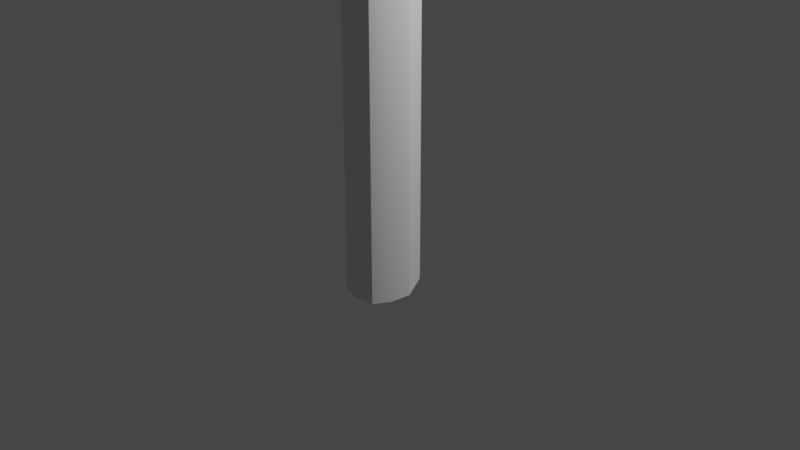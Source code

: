 # Source: long_candle.blend  (saved by Blender 3.5.10; exported with 4.5.12 LTS)
import bpy
from mathutils import Matrix  # noqa: F401  (used for matrix-valued properties, if any)

bpy.ops.wm.read_factory_settings(use_empty=True)
scene = bpy.context.scene
scene.name = 'Scene'

# ---- collections
col_collection = bpy.data.collections.new('Collection'); scene.collection.children.link(col_collection)

# ---- node groups
ng_auto_smooth = bpy.data.node_groups.new('Auto Smooth', 'GeometryNodeTree')
_s = ng_auto_smooth.interface.new_socket(name='Geometry', in_out='OUTPUT', socket_type='NodeSocketGeometry')
_s = ng_auto_smooth.interface.new_socket(name='Geometry', in_out='INPUT', socket_type='NodeSocketGeometry')
_s = ng_auto_smooth.interface.new_socket(name='Angle', in_out='INPUT', socket_type='NodeSocketFloat')
_s.subtype = 'ANGLE'
_s.min_value = 0.0
_s.max_value = 3.142
ng_auto_smooth.is_modifier = True
_N = ng_auto_smooth.nodes; _L = ng_auto_smooth.links
n0 = _N.new('NodeGroupOutput'); n0.name = 'Group Output'; n0.location = (480, -100)
n1 = _N.new('NodeGroupInput'); n1.name = 'Group Input'; n1.location = (-420, -300)
n2 = _N.new('NodeGroupInput'); n2.name = 'Group Input.001'; n2.location = (-60, -100)
n3 = _N.new('GeometryNodeSetShadeSmooth'); n3.name = 'Set Shade Smooth'; n3.location = (120, -100)
n3.domain = 'EDGE'
n4 = _N.new('GeometryNodeSetShadeSmooth'); n4.name = 'Set Shade Smooth.001'; n4.location = (300, -100)
n5 = _N.new('GeometryNodeInputMeshEdgeAngle'); n5.name = 'Edge Angle'; n5.location = (-420, -220)
n6 = _N.new('GeometryNodeInputEdgeSmooth'); n6.name = 'Is Edge Smooth'; n6.location = (-60, -160)
n7 = _N.new('GeometryNodeInputShadeSmooth'); n7.name = 'Is Face Smooth'; n7.location = (-240, -340)
n8 = _N.new('FunctionNodeBooleanMath'); n8.name = 'Boolean Math'; n8.location = (-60, -220)
n9 = _N.new('FunctionNodeCompare'); n9.name = 'Compare'; n9.location = (-240, -180)
n9.operation = 'LESS_EQUAL'
_L.new(n5.outputs[0], n9.inputs[0])
_L.new(n4.outputs[0], n0.inputs[0])
_L.new(n1.outputs[1], n9.inputs[1])
_L.new(n9.outputs[0], n8.inputs[0])
_L.new(n7.outputs[0], n8.inputs[1])
_L.new(n2.outputs[0], n3.inputs[0])
_L.new(n6.outputs[0], n3.inputs[1])
_L.new(n3.outputs[0], n4.inputs[0])
_L.new(n8.outputs[0], n3.inputs[2])
n0.is_active_output = True

# ---- world
world_world = bpy.data.worlds.new('World'); scene.world = world_world
world_world.use_nodes = True; world_world.node_tree.nodes.clear()
_N = world_world.node_tree.nodes; _L = world_world.node_tree.links
n0 = _N.new('ShaderNodeOutputWorld'); n0.name = 'World Output'; n0.location = (300, 300)
n1 = _N.new('ShaderNodeBackground'); n1.name = 'Background'; n1.location = (10, 300)
n1.inputs[0].default_value = (0.05088, 0.05088, 0.05088, 1.0)
_L.new(n1.outputs[0], n0.inputs[0])
n0.is_active_output = True
world_world.color = (0.05088, 0.05088, 0.05088)
world_world.use_sun_shadow = False
world_world.sun_shadow_jitter_overblur = 0.0

# ---- cameras
cam_camera = bpy.data.cameras.new('Camera')
cam_camera.clip_end = 100.0
cam_camera.ortho_scale = 7.314

# ---- lights
light_light = bpy.data.lights.new('Light', 'POINT')
light_light.transmission_factor = 0.0
light_light.energy = 1000.0
light_light.shadow_soft_size = 0.1
light_light.shadow_maximum_resolution = 0.006
light_light.use_absolute_resolution = True

# ---- meshes
me_cylinder_002 = bpy.data.meshes.new('Cylinder.002')
me_cylinder_002.from_pydata([(-0.00156, 0.2846, -0.2657), (-0.00156, 0.1855, 3.209), (0.1407, 0.2464, -0.2183), (0.09112, 0.1606, 3.209), (0.2448, 0.1423, -0.2766), (0.159, 0.0928, 3.209), (0.2829, 0.0001161, -0.3258), (0.1838, 0.000116, 3.209), (0.2448, -0.1421, -0.3374), (0.159, -0.09256, 3.209), (0.1407, -0.2462, -0.3551), (0.09112, -0.1604, 3.209), (-0.00156, -0.2843, -0.3433), (-0.00156, -0.1852, 3.062), (-0.1438, -0.2462, -0.3433), (-0.09424, -0.1604, 3.062), (-0.2479, -0.1421, -0.3719), (-0.1621, -0.09256, 3.234), (-0.286, 0.0001161, -0.3719), (-0.1869, 0.000116, 3.234), (-0.2479, 0.1423, -0.3258), (-0.1621, 0.0928, 3.209), (-0.1438, 0.2464, -0.3258), (-0.09424, 0.1606, 3.209), (0.1355, 0.2375, 3.101), (-0.00156, 0.2742, 3.148), (0.2358, 0.1372, 3.159), (0.2725, 0.000116, 3.209), (0.2358, -0.1369, 3.22), (0.1355, -0.2372, 3.238), (-0.00156, -0.274, 3.226), (-0.1386, -0.2372, 3.226), (-0.2389, -0.1369, 3.255), (-0.2756, 0.0001161, 3.255), (-0.2389, 0.1372, 3.209), (-0.1386, 0.2375, 3.209), (0.09396, 0.1656, 3.209), (-0.00156, 0.1912, 3.209), (0.1639, 0.09563, 3.209), (0.1895, 0.000116, 3.209), (0.1639, -0.0954, 3.209), (0.09396, -0.1653, 3.209), (-0.00156, -0.1909, 3.209), (-0.09708, -0.1653, 3.209), (-0.167, -0.0954, 3.209), (-0.1926, 0.000116, 3.209), (-0.167, 0.09563, 3.209), (-0.09708, 0.1656, 3.209), (0.05748, 0.1024, 3.036), (-0.00156, 0.1182, 3.036), (0.1007, 0.05916, 3.036), (0.1165, 0.000116, 3.036), (0.1007, -0.05893, 3.036), (0.05748, -0.1021, 3.036), (-0.00156, -0.118, 3.036), (-0.0606, -0.1021, 3.036), (-0.1038, -0.05893, 3.036), (-0.1196, 0.000116, 3.036), (-0.1038, 0.05916, 3.036), (-0.0606, 0.1024, 3.036), (0.09112, 0.1606, 3.036), (-0.00156, 0.1855, 3.036), (0.159, 0.0928, 3.036), (0.1838, 0.000116, 3.036), (0.159, -0.09256, 3.036), (0.09112, -0.1604, 3.036), (-0.00156, -0.1852, 3.182), (-0.09424, -0.1604, 3.182), (-0.1621, -0.09256, 3.01), (-0.1869, 0.000116, 3.01), (-0.1621, 0.0928, 3.036), (-0.09424, 0.1606, 3.036), (-0.002759, 0.005102, 2.977), (0.002133, 0.003736, 2.977), (-0.00634, 0.008634, 2.979), (-0.007651, 0.01339, 2.983), (-0.00634, 0.01808, 2.988), (-0.002759, 0.02147, 2.992), (0.002133, 0.02263, 2.994), (-0.008789, 0.00843, 2.987), (-0.005208, 0.004898, 2.985), (0.01192, 0.01298, 2.988), (0.01052, 0.0223, 2.976), (0.00694, 0.01892, 2.972), (0.05748, 0.1024, 2.847), (-0.00156, 0.1182, 2.847), (0.1007, 0.05916, 2.847), (0.1165, 0.000116, 2.847), (0.1007, -0.05893, 2.847), (0.05748, -0.1021, 2.847), (-0.00156, -0.118, 2.847), (-0.07642, -0.115, 2.84), (-0.1196, -0.07176, 2.84), (-0.1196, 0.000116, 2.847), (-0.1039, 0.07318, 2.84), (-0.06069, 0.1164, 2.84), (-0.01014, -0.02103, 3.278), (-0.005253, -0.0224, 3.278), (-0.01373, -0.0175, 3.28), (-0.01504, -0.01275, 3.284), (-0.01373, -0.008053, 3.289), (-0.01014, -0.004668, 3.293), (-0.005253, -0.003503, 3.295), (-0.0003608, -0.00487, 3.295), (0.00322, -0.008402, 3.293), (0.004531, -0.01315, 3.289), (0.00322, -0.01785, 3.284), (-0.0003608, -0.02123, 3.28), (-0.00156, 0.2801, 1.189), (-0.00156, 0.2767, 2.327), (0.1367, 0.2396, 2.302), (0.1385, 0.2426, 1.196), (0.238, 0.1384, 2.333), (0.2409, 0.1401, 1.187), (0.275, 0.000116, 2.358), (0.2785, 0.000116, 1.18), (0.238, -0.1382, 2.364), (0.2409, -0.1399, 1.178), (0.1367, -0.2394, 2.373), (0.1385, -0.2424, 1.176), (-0.00156, -0.2764, 2.367), (-0.00156, -0.2799, 1.178), (-0.1398, -0.2394, 2.367), (-0.1416, -0.2424, 1.178), (-0.2411, -0.1382, 2.382), (-0.2441, -0.1399, 1.173), (-0.2781, 0.0001161, 2.382), (-0.2816, 0.0001161, 1.173), (-0.2411, 0.1384, 2.358), (-0.2441, 0.1401, 1.18), (-0.1398, 0.2396, 2.358), (-0.1416, 0.2426, 1.18)], [], [(109, 25, 24, 110), (110, 24, 26, 112), (112, 26, 27, 114), (114, 27, 28, 116), (116, 28, 29, 118), (118, 29, 30, 120), (120, 30, 31, 122), (122, 31, 32, 124), (124, 32, 33, 126), (126, 33, 34, 128), (3, 1, 61, 60), (128, 34, 35, 130), (130, 35, 25, 109), (0, 2, 4, 6, 8, 10, 12, 14, 16, 18, 20, 22), (37, 36, 24, 25), (36, 38, 26, 24), (38, 39, 27, 26), (39, 40, 28, 27), (40, 41, 29, 28), (41, 42, 30, 29), (42, 43, 31, 30), (43, 44, 32, 31), (44, 45, 33, 32), (45, 46, 34, 33), (46, 47, 35, 34), (47, 37, 25, 35), (1, 3, 36, 37), (3, 5, 38, 36), (5, 7, 39, 38), (7, 9, 40, 39), (9, 11, 41, 40), (11, 13, 42, 41), (13, 15, 43, 42), (15, 17, 44, 43), (17, 19, 45, 44), (19, 21, 46, 45), (21, 23, 47, 46), (23, 1, 37, 47), (55, 54, 90, 91), (17, 15, 67, 68), (11, 9, 64, 65), (1, 23, 71, 61), (5, 3, 60, 62), (19, 17, 68, 69), (13, 11, 65, 66), (7, 5, 62, 63), (21, 19, 69, 70), (15, 13, 66, 67), (9, 7, 63, 64), (23, 21, 70, 71), (49, 48, 60, 61), (48, 50, 62, 60), (50, 51, 63, 62), (51, 52, 64, 63), (52, 53, 65, 64), (53, 54, 66, 65), (54, 55, 67, 66), (55, 56, 68, 67), (56, 57, 69, 68), (57, 58, 70, 69), (58, 59, 71, 70), (59, 49, 61, 71), (82, 81, 105, 106), (52, 51, 87, 88), (59, 58, 94, 95), (48, 49, 85, 84), (56, 55, 91, 92), (53, 52, 88, 89), (49, 59, 95, 85), (50, 48, 84, 86), (57, 56, 92, 93), (54, 53, 89, 90), (51, 50, 86, 87), (58, 57, 93, 94), (73, 72, 84, 85), (72, 74, 86, 84), (74, 75, 87, 86), (75, 76, 88, 87), (76, 77, 89, 88), (77, 78, 90, 89), (78, 79, 91, 90), (79, 92, 80, 91), (80, 81, 93, 92), (81, 82, 94, 93), (82, 83, 95, 94), (83, 73, 85, 95), (96, 97, 107, 106, 105, 104, 103, 102, 101, 100, 99, 98), (79, 78, 102, 103), (76, 75, 99, 100), (83, 82, 106, 107), (72, 73, 97, 96), (80, 79, 103, 104), (77, 76, 100, 101), (73, 83, 107, 97), (74, 72, 96, 98), (81, 80, 104, 105), (78, 77, 101, 102), (75, 74, 98, 99), (92, 91, 80, 79), (92, 91, 80), (79, 92, 80), (22, 131, 108, 0), (131, 130, 109, 108), (20, 129, 131, 22), (129, 128, 130, 131), (18, 127, 129, 20), (127, 126, 128, 129), (16, 125, 127, 18), (125, 124, 126, 127), (14, 123, 125, 16), (123, 122, 124, 125), (12, 121, 123, 14), (121, 120, 122, 123), (10, 119, 121, 12), (119, 118, 120, 121), (8, 117, 119, 10), (117, 116, 118, 119), (6, 115, 117, 8), (115, 114, 116, 117), (4, 113, 115, 6), (113, 112, 114, 115), (2, 111, 113, 4), (111, 110, 112, 113), (0, 108, 111, 2), (108, 109, 110, 111)])
me_cylinder_002.polygons.foreach_set('use_smooth', [True] * 125)
_uv = me_cylinder_002.uv_layers.new(name='UVMap')
_uv.uv.foreach_set('vector', [0.1578, 0.7441, 0.1588, 0.9704, 0.1383, 0.9578, 0.1372, 0.7377, 0.2691, 0.2581, 0.2702, 0.03798, 0.2878, 0.02149, 0.2869, 0.2493, 0.2869, 0.2493, 0.2878, 0.02149, 0.3205, 0.007733, 0.3199, 0.2421, 0.3199, 0.2421, 0.3205, 0.007733, 0.3596, 0.004568, 0.3593, 0.2404, 0.3593, 0.2404, 0.3596, 0.004568, 0.3945, 0.0, 0.3945, 0.2382, 0.003683, 0.2427, 0.00485, 0.004513, 0.03689, 0.00749, 0.03602, 0.2441, 0.03602, 0.2441, 0.03689, 0.00749, 0.07584, 0.007542, 0.07533, 0.2442, 0.07533, 0.2442, 0.07584, 0.007542, 0.1113, 0.0, 0.1111, 0.2404, 0.1111, 0.2404, 0.1113, 0.0, 0.1337, 0.0005643, 0.1337, 0.241, 0.2656, 0.7591, 0.2656, 0.9995, 0.2323, 0.9866, 0.232, 0.7523, 0.5375, 0.3404, 0.5376, 0.3667, 0.49, 0.3669, 0.4899, 0.3405, 0.232, 0.7523, 0.2323, 0.9866, 0.1932, 0.9867, 0.1925, 0.7523, 0.1925, 0.7523, 0.1932, 0.9867, 0.1588, 0.9704, 0.1578, 0.7441, 0.4505, 0.002256, 0.4917, 0.0, 0.5262, 0.02276, 0.546, 0.05971, 0.5462, 0.1002, 0.526, 0.1357, 0.4913, 0.1551, 0.4508, 0.1551, 0.4151, 0.1365, 0.3945, 0.1019, 0.3948, 0.05971, 0.4147, 0.0251, 0.5047, 0.2656, 0.5183, 0.242, 0.5401, 0.2493, 0.5207, 0.2825, 0.5183, 0.242, 0.5183, 0.2148, 0.5403, 0.2095, 0.5401, 0.2493, 0.5183, 0.2148, 0.5046, 0.1912, 0.5208, 0.175, 0.5403, 0.2095, 0.5046, 0.1912, 0.481, 0.1776, 0.487, 0.1554, 0.5208, 0.175, 0.481, 0.1776, 0.4538, 0.1776, 0.4479, 0.1551, 0.487, 0.1554, 0.4538, 0.1776, 0.4302, 0.1912, 0.414, 0.1748, 0.4479, 0.1551, 0.4302, 0.1912, 0.4166, 0.2148, 0.3945, 0.2086, 0.414, 0.1748, 0.4166, 0.2148, 0.4166, 0.242, 0.3946, 0.2473, 0.3945, 0.2086, 0.4166, 0.242, 0.4302, 0.2656, 0.4142, 0.2811, 0.3946, 0.2473, 0.4302, 0.2656, 0.4538, 0.2792, 0.4479, 0.3013, 0.4142, 0.2811, 0.4538, 0.2792, 0.4811, 0.2792, 0.487, 0.3013, 0.4479, 0.3013, 0.4811, 0.2792, 0.5047, 0.2656, 0.5207, 0.2825, 0.487, 0.3013, 0.5036, 0.2645, 0.5168, 0.2416, 0.5183, 0.242, 0.5047, 0.2656, 0.5168, 0.2416, 0.5168, 0.2152, 0.5183, 0.2148, 0.5183, 0.242, 0.5168, 0.2152, 0.5035, 0.1923, 0.5046, 0.1912, 0.5183, 0.2148, 0.5035, 0.1923, 0.4806, 0.1791, 0.481, 0.1776, 0.5046, 0.1912, 0.4806, 0.1791, 0.4542, 0.1791, 0.4538, 0.1776, 0.481, 0.1776, 0.5155, 0.5274, 0.475, 0.5042, 0.5154, 0.5031, 0.5156, 0.5271, 0.475, 0.5042, 0.4747, 0.4904, 0.5151, 0.4889, 0.5154, 0.5031, 0.5148, 0.4049, 0.4678, 0.4168, 0.4748, 0.4156, 0.4745, 0.4033, 0.5472, 0.2474, 0.5472, 0.2625, 0.5403, 0.2642, 0.5403, 0.2486, 0.5403, 0.2474, 0.5437, 0.224, 0.5438, 0.2244, 0.5473, 0.2474, 0.4542, 0.2777, 0.4807, 0.2777, 0.4811, 0.2792, 0.4538, 0.2792, 0.4807, 0.2777, 0.5036, 0.2645, 0.5047, 0.2656, 0.4811, 0.2792, 0.413, 0.444, 0.4218, 0.4439, 0.4218, 0.4959, 0.4074, 0.4978, 0.4678, 0.4168, 0.5148, 0.4049, 0.4817, 0.4049, 0.5293, 0.4168, 0.5155, 0.5274, 0.5156, 0.5539, 0.4679, 0.5539, 0.4679, 0.5275, 0.5376, 0.3667, 0.5379, 0.3884, 0.4903, 0.3885, 0.49, 0.3669, 0.5376, 0.3164, 0.5375, 0.3404, 0.4899, 0.3405, 0.49, 0.3166, 0.468, 0.4389, 0.4678, 0.4168, 0.5293, 0.4168, 0.5295, 0.4389, 0.475, 0.5042, 0.5155, 0.5274, 0.4679, 0.5275, 0.5081, 0.5042, 0.5379, 0.3013, 0.5376, 0.3164, 0.49, 0.3166, 0.4903, 0.3014, 0.475, 0.4653, 0.468, 0.4389, 0.5295, 0.4389, 0.5226, 0.4653, 0.5666, 0.1882, 0.5403, 0.1882, 0.5403, 0.1552, 0.5666, 0.1551, 0.5156, 0.5539, 0.5154, 0.5764, 0.4678, 0.5765, 0.4679, 0.5539, 0.4748, 0.4889, 0.475, 0.4653, 0.5226, 0.4653, 0.5224, 0.4889, 0.4175, 0.336, 0.413, 0.3522, 0.3945, 0.3522, 0.4014, 0.3267, 0.413, 0.3522, 0.4174, 0.3685, 0.4013, 0.3777, 0.3945, 0.3522, 0.4174, 0.3685, 0.4292, 0.3804, 0.4199, 0.3964, 0.4013, 0.3777, 0.4292, 0.3804, 0.4455, 0.3848, 0.4454, 0.4033, 0.4199, 0.3964, 0.4455, 0.3848, 0.4618, 0.3805, 0.471, 0.3966, 0.4454, 0.4033, 0.4618, 0.3805, 0.4737, 0.3686, 0.4899, 0.3799, 0.471, 0.3966, 0.4218, 0.4439, 0.413, 0.444, 0.3952, 0.4036, 0.409, 0.4033, 0.413, 0.444, 0.4125, 0.4443, 0.3945, 0.4513, 0.3952, 0.4036, 0.4738, 0.3361, 0.462, 0.3242, 0.4713, 0.3079, 0.4899, 0.3266, 0.462, 0.3242, 0.4457, 0.3198, 0.4458, 0.3013, 0.4713, 0.3079, 0.4457, 0.3198, 0.4294, 0.3241, 0.4202, 0.308, 0.4458, 0.3013, 0.4294, 0.3241, 0.4175, 0.336, 0.4014, 0.3267, 0.4202, 0.308, 0.5632, 0.08652, 0.5621, 0.08318, 0.5632, 0.0, 0.5631, 0.001243, 0.4534, 0.4438, 0.4678, 0.4439, 0.4678, 0.4959, 0.4534, 0.4958, 0.4487, 0.5017, 0.4485, 0.5168, 0.3945, 0.5129, 0.3947, 0.4978, 0.5694, 0.5138, 0.5694, 0.5306, 0.5174, 0.5307, 0.5174, 0.514, 0.4485, 0.5477, 0.4487, 0.5553, 0.3948, 0.5598, 0.3947, 0.5522, 0.4366, 0.4438, 0.4534, 0.4438, 0.4534, 0.4958, 0.4366, 0.4958, 0.5694, 0.5306, 0.5696, 0.5444, 0.5156, 0.5459, 0.5174, 0.5307, 0.5694, 0.4986, 0.5694, 0.5138, 0.5174, 0.514, 0.5174, 0.4987, 0.4485, 0.5336, 0.4485, 0.5477, 0.3947, 0.5522, 0.3965, 0.5334, 0.4218, 0.4439, 0.4366, 0.4438, 0.4366, 0.4958, 0.4218, 0.4959, 0.5696, 0.4889, 0.5694, 0.4986, 0.5174, 0.4987, 0.5176, 0.489, 0.4485, 0.5168, 0.4485, 0.5336, 0.3965, 0.5334, 0.3945, 0.5129, 0.5704, 0.3201, 0.57, 0.3187, 0.5423, 0.3339, 0.5379, 0.3176, 0.57, 0.3187, 0.5691, 0.3178, 0.5542, 0.3458, 0.5423, 0.3339, 0.5691, 0.3178, 0.5678, 0.3174, 0.5704, 0.3502, 0.5542, 0.3458, 0.5367, 0.4498, 0.5353, 0.4485, 0.5464, 0.4868, 0.5295, 0.4868, 0.5353, 0.4485, 0.5341, 0.4474, 0.5614, 0.4868, 0.5464, 0.4868, 0.5462, 0.1882, 0.5448, 0.1883, 0.5571, 0.224, 0.5403, 0.224, 0.5719, 0.3919, 0.5699, 0.3907, 0.5526, 0.3543, 0.5719, 0.3502, 0.5699, 0.3907, 0.5379, 0.3587, 0.5709, 0.3897, 0.5526, 0.3543, 0.5639, 0.4412, 0.5673, 0.4452, 0.534, 0.4273, 0.5421, 0.4092, 0.5673, 0.4452, 0.5658, 0.4474, 0.5295, 0.4474, 0.534, 0.4273, 0.4619, 0.4978, 0.4605, 0.4989, 0.4655, 0.5357, 0.4487, 0.5357, 0.5662, 0.3213, 0.5704, 0.3201, 0.5379, 0.3176, 0.5384, 0.3013, 0.4906, 0.3931, 0.4899, 0.3918, 0.4899, 0.3904, 0.4906, 0.3892, 0.4917, 0.3885, 0.493, 0.3886, 0.4942, 0.3893, 0.4948, 0.3905, 0.4948, 0.3919, 0.4942, 0.3931, 0.493, 0.3938, 0.4917, 0.3938, 0.5565, 0.08495, 0.5517, 0.08329, 0.5565, 1.958e-05, 0.5565, 0.0, 0.5584, 0.2731, 0.5571, 0.2743, 0.5571, 0.1909, 0.5584, 0.1898, 0.5504, 0.0, 0.5517, 0.0009421, 0.5517, 0.08678, 0.5504, 0.08583, 0.5624, 0.2731, 0.561, 0.2731, 0.561, 0.1899, 0.5624, 0.1899, 0.5571, 0.08555, 0.5565, 0.08495, 0.5565, 0.0, 0.5571, 0.0005935, 0.5598, 0.2722, 0.5584, 0.2731, 0.5584, 0.1898, 0.5598, 0.1888, 0.5462, 0.001941, 0.5504, 0.0, 0.5504, 0.08583, 0.5496, 0.08528, 0.5637, 0.2725, 0.5624, 0.2731, 0.5624, 0.1899, 0.5637, 0.1893, 0.5571, 0.0006354, 0.5621, 0.0, 0.5614, 0.08492, 0.5621, 0.08385, 0.561, 0.2716, 0.5598, 0.2722, 0.5598, 0.1888, 0.561, 0.1882, 0.5645, 0.2714, 0.5637, 0.2725, 0.5637, 0.1893, 0.5645, 0.1882, 0.5421, 0.4092, 0.5579, 0.4033, 0.5639, 0.4412, 0.5627, 0.4417, 0.5421, 0.4092, 0.5579, 0.4033, 0.5639, 0.4412, 0.5699, 0.3907, 0.5379, 0.3587, 0.5709, 0.3897, 0.1905, 0.0126, 0.1916, 0.4276, 0.1565, 0.4304, 0.1549, 0.02946, 0.1916, 0.4276, 0.1925, 0.7523, 0.1578, 0.7441, 0.1565, 0.4304, 0.231, 0.01253, 0.2316, 0.4276, 0.1916, 0.4276, 0.1905, 0.0126, 0.2316, 0.4276, 0.232, 0.7523, 0.1925, 0.7523, 0.1916, 0.4276, 0.2656, 0.0, 0.2656, 0.4259, 0.2316, 0.4276, 0.231, 0.01253, 0.2656, 0.4259, 0.2656, 0.7591, 0.232, 0.7523, 0.2316, 0.4276, 0.1104, 0.9994, 0.1108, 0.5736, 0.1337, 0.5742, 0.1337, 1.0, 0.1108, 0.5736, 0.1111, 0.2404, 0.1337, 0.241, 0.1337, 0.5742, 0.0737, 0.9911, 0.07461, 0.572, 0.1108, 0.5736, 0.1104, 0.9994, 0.07461, 0.572, 0.07533, 0.2442, 0.1111, 0.2404, 0.1108, 0.5736, 0.03327, 0.9911, 0.03481, 0.572, 0.07461, 0.572, 0.0737, 0.9911, 0.03481, 0.572, 0.03602, 0.2441, 0.07533, 0.2442, 0.07461, 0.572, 0.0, 0.9946, 0.002066, 0.5727, 0.03481, 0.572, 0.03327, 0.9911, 0.002066, 0.5727, 0.003683, 0.2427, 0.03602, 0.2441, 0.03481, 0.572, 0.3583, 0.985, 0.3588, 0.5673, 0.3945, 0.5683, 0.3945, 0.9902, 0.3588, 0.5673, 0.3593, 0.2404, 0.3945, 0.2382, 0.3945, 0.5683, 0.3178, 0.9817, 0.3189, 0.5667, 0.3588, 0.5673, 0.3583, 0.985, 0.3189, 0.5667, 0.3199, 0.2421, 0.3593, 0.2404, 0.3588, 0.5673, 0.2839, 0.9684, 0.2855, 0.5649, 0.3189, 0.5667, 0.3178, 0.9817, 0.2855, 0.5649, 0.2869, 0.2493, 0.3199, 0.2421, 0.3189, 0.5667, 0.2656, 0.9528, 0.2676, 0.563, 0.2855, 0.5649, 0.2839, 0.9684, 0.2676, 0.563, 0.2691, 0.2581, 0.2869, 0.2493, 0.2855, 0.5649, 0.1549, 0.02946, 0.1565, 0.4304, 0.1357, 0.4328, 0.1337, 0.04303, 0.1565, 0.4304, 0.1578, 0.7441, 0.1372, 0.7377, 0.1357, 0.4328])
me_cylinder_002.update()

# ---- objects
ob_light = bpy.data.objects.new('Light', light_light)
ob_camera = bpy.data.objects.new('Camera', cam_camera)
ob_long_candle = bpy.data.objects.new('long candle', me_cylinder_002)

# ---- transforms, parenting, visibility, modifiers, constraints
ob_light.location = (4.076, 1.005, 5.904)
ob_light.rotation_euler = (0.6503, 0.05522, 1.866)
ob_light.lock_rotations_4d = False
ob_light.empty_display_type = 'ARROWS'
ob_light.color = (0.0, 0.0, 0.0, 0.0)
ob_light.lineart.crease_threshold = 0.0
ob_camera.location = (7.359, -6.926, 4.958)
ob_camera.rotation_euler = (1.109, 0.0, 0.8149)
ob_camera.lock_rotations_4d = False
ob_camera.empty_display_type = 'ARROWS'
ob_camera.color = (0.0, 0.0, 0.0, 0.0)
ob_camera.display_type = 'WIRE'
ob_camera.lineart.crease_threshold = 0.0
ob_long_candle.location = (-0.1897, -0.04373, -0.1399)
ob_long_candle.scale = (1.379, 1.379, 1.994)
_m = ob_long_candle.modifiers.new('Auto Smooth', 'NODES')
_m.node_group = ng_auto_smooth
_gi = [s.identifier for s in ng_auto_smooth.interface.items_tree if s.item_type == 'SOCKET' and s.in_out == 'INPUT']
_m[_gi[1]] = 0.5236  # Angle

# ---- collection membership
col_collection.objects.link(ob_light)
col_collection.objects.link(ob_camera)
col_collection.objects.link(ob_long_candle)

# ---- scene / render settings (as saved in the file)
scene.camera = ob_camera
scene.frame_start = 1; scene.frame_end = 250; scene.frame_set(1)
scene.render.engine = 'BLENDER_EEVEE_NEXT'
scene.cycles.sampling_pattern = 'TABULATED_SOBOL'
scene.view_settings.view_transform = 'Filmic'
bpy.context.view_layer.update()
